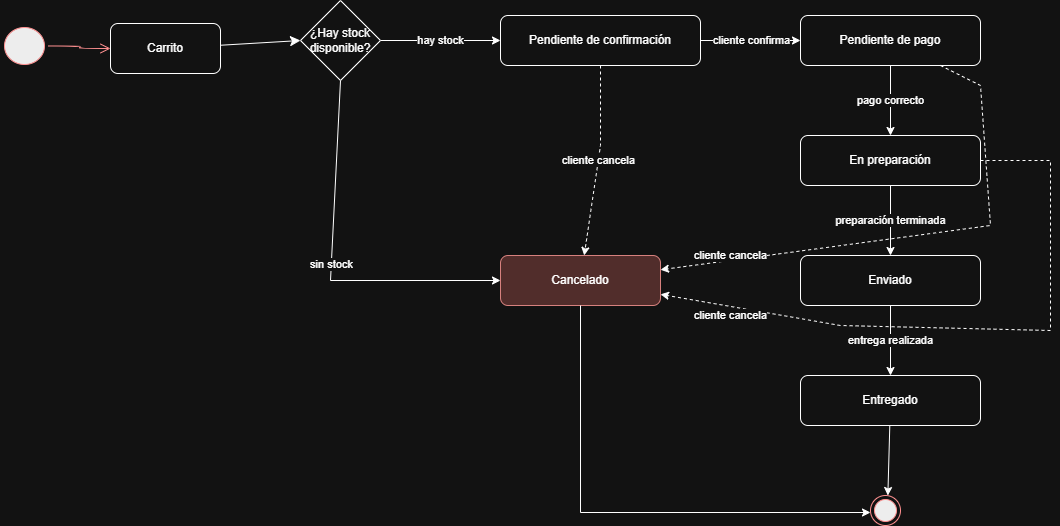

The diagram above was exported from draw.io. Its source (the exported page's mxGraphModel, read from the mxfile embedded in the PNG):
<mxGraphModel dx="2014" dy="665" grid="1" gridSize="10" guides="1" tooltips="1" connect="1" arrows="1" fold="1" page="1" pageScale="1" pageWidth="1169" pageHeight="827" math="0" shadow="0">
  <root>
    <mxCell id="0" />
    <mxCell id="1" parent="0" />
    <mxCell id="dqYUl2XNpCdPhlst2NNo-2" edge="1" parent="1" source="s1" style="edgeStyle=none;curved=1;rounded=0;orthogonalLoop=1;jettySize=auto;html=1;entryX=0;entryY=0.5;entryDx=0;entryDy=0;fontSize=12;startSize=8;endSize=8;" target="dqYUl2XNpCdPhlst2NNo-1">
      <mxGeometry relative="1" as="geometry" />
    </mxCell>
    <mxCell id="s1" parent="1" style="rounded=1;whiteSpace=wrap;html=1;" value="Carrito" vertex="1">
      <mxGeometry height="50" width="110" x="40" y="58" as="geometry" />
    </mxCell>
    <mxCell id="s2" parent="1" style="rounded=1;whiteSpace=wrap;html=1;" value="Pendiente de confirmación" vertex="1">
      <mxGeometry height="50" width="200" x="430" y="50" as="geometry" />
    </mxCell>
    <mxCell id="s3" parent="1" style="rounded=1;whiteSpace=wrap;html=1;" value="Pendiente de pago" vertex="1">
      <mxGeometry height="50" width="180" x="730" y="50" as="geometry" />
    </mxCell>
    <mxCell id="s4" parent="1" style="rounded=1;whiteSpace=wrap;html=1;" value="En preparación" vertex="1">
      <mxGeometry height="50" width="180" x="730" y="170" as="geometry" />
    </mxCell>
    <mxCell id="s5" parent="1" style="rounded=1;whiteSpace=wrap;html=1;" value="Enviado" vertex="1">
      <mxGeometry height="50" width="180" x="730" y="290" as="geometry" />
    </mxCell>
    <mxCell id="s6" parent="1" style="rounded=1;whiteSpace=wrap;html=1;" value="Entregado" vertex="1">
      <mxGeometry height="50" width="180" x="730" y="410" as="geometry" />
    </mxCell>
    <mxCell id="sc" parent="1" style="rounded=1;whiteSpace=wrap;html=1;fillColor=#f8cecc;strokeColor=#b85450;" value="Cancelado" vertex="1">
      <mxGeometry height="50" width="160" x="430" y="290" as="geometry" />
    </mxCell>
    <mxCell id="e2" edge="1" parent="1" source="dqYUl2XNpCdPhlst2NNo-1" style="endArrow=classic;html=1;rounded=0;exitX=1;exitY=0.5;exitDx=0;exitDy=0;" target="s2" value="hay stock">
      <mxGeometry relative="1" as="geometry" />
    </mxCell>
    <mxCell id="e3" edge="1" parent="1" source="s2" style="endArrow=classic;html=1;rounded=0;" target="s3" value="cliente confirma">
      <mxGeometry relative="1" as="geometry" />
    </mxCell>
    <mxCell id="e4" edge="1" parent="1" source="s3" style="endArrow=classic;html=1;rounded=0;" target="s4" value="pago correcto">
      <mxGeometry relative="1" as="geometry" />
    </mxCell>
    <mxCell id="e5" edge="1" parent="1" source="s4" style="endArrow=classic;html=1;rounded=0;" target="s5" value="preparación terminada">
      <mxGeometry relative="1" as="geometry" />
    </mxCell>
    <mxCell id="e6" edge="1" parent="1" source="s5" style="endArrow=classic;html=1;rounded=0;" target="s6" value="entrega realizada">
      <mxGeometry relative="1" as="geometry" />
    </mxCell>
    <mxCell id="e7" edge="1" parent="1" source="s6" style="endArrow=classic;html=1;rounded=0;" value="">
      <mxGeometry relative="1" as="geometry">
        <mxPoint x="817.3578154500644" y="530.0037661219453" as="targetPoint" />
      </mxGeometry>
    </mxCell>
    <mxCell id="e8" edge="1" parent="1" source="dqYUl2XNpCdPhlst2NNo-1" style="endArrow=classic;html=1;rounded=0;exitX=0.5;exitY=1;exitDx=0;exitDy=0;" target="sc" value="sin stock">
      <mxGeometry relative="1" as="geometry">
        <Array as="points">
          <mxPoint x="260" y="315" />
        </Array>
      </mxGeometry>
    </mxCell>
    <mxCell id="e10" edge="1" parent="1" source="s2" style="endArrow=classic;html=1;rounded=0;dashed=1;" target="sc" value="cliente cancela">
      <mxGeometry relative="1" as="geometry">
        <Array as="points">
          <mxPoint x="530" y="180" />
        </Array>
      </mxGeometry>
    </mxCell>
    <mxCell id="e11" edge="1" parent="1" source="s3" style="endArrow=classic;html=1;rounded=0;dashed=1;" target="sc" value="cliente cancela">
      <mxGeometry relative="1" x="0.7248" y="-5" as="geometry">
        <mxPoint as="offset" />
        <Array as="points">
          <mxPoint x="910" y="120" />
          <mxPoint x="920" y="260" />
        </Array>
      </mxGeometry>
    </mxCell>
    <mxCell id="e12" edge="1" parent="1" source="s4" style="endArrow=classic;html=1;rounded=0;dashed=1;" target="sc" value="cliente cancela">
      <mxGeometry relative="1" x="0.7706" y="9" as="geometry">
        <mxPoint as="offset" />
        <Array as="points">
          <mxPoint x="980" y="195" />
          <mxPoint x="980" y="365" />
          <mxPoint x="770" y="360" />
        </Array>
      </mxGeometry>
    </mxCell>
    <mxCell id="e13" edge="1" parent="1" source="sc" style="endArrow=classic;html=1;rounded=0;" value="">
      <mxGeometry relative="1" as="geometry">
        <Array as="points">
          <mxPoint x="510" y="547" />
        </Array>
        <mxPoint x="799.9999999999754" y="547" as="targetPoint" />
      </mxGeometry>
    </mxCell>
    <mxCell id="wEWiEoclHz-niTe_R6pj-1" parent="1" style="ellipse;html=1;shape=endState;fillColor=#000000;strokeColor=#ff0000;" value="" vertex="1">
      <mxGeometry height="30" width="30" x="800" y="530" as="geometry" />
    </mxCell>
    <mxCell id="wEWiEoclHz-niTe_R6pj-2" parent="1" style="ellipse;html=1;shape=startState;fillColor=#000000;strokeColor=#ff0000;" value="" vertex="1">
      <mxGeometry height="45" width="48" x="-70" y="58" as="geometry" />
    </mxCell>
    <mxCell id="wEWiEoclHz-niTe_R6pj-3" edge="1" parent="1" source="wEWiEoclHz-niTe_R6pj-2" style="edgeStyle=orthogonalEdgeStyle;html=1;verticalAlign=bottom;endArrow=open;endSize=8;strokeColor=#ff0000;rounded=0;fontSize=12;curved=1;entryX=0;entryY=0.5;entryDx=0;entryDy=0;" target="s1" value="">
      <mxGeometry relative="1" as="geometry">
        <mxPoint x="-135" y="160" as="targetPoint" />
      </mxGeometry>
    </mxCell>
    <mxCell id="dqYUl2XNpCdPhlst2NNo-1" parent="1" style="rhombus;whiteSpace=wrap;html=1;" value="¿Hay stock disponible?" vertex="1">
      <mxGeometry height="80" width="80" x="230" y="35" as="geometry" />
    </mxCell>
  </root>
</mxGraphModel>